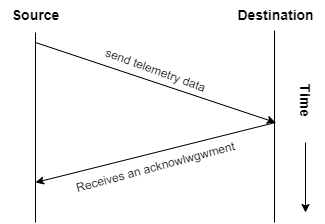

The diagram above was exported from draw.io. Its source (the exported page's mxGraphModel, read from the mxfile embedded in the PNG):
<mxGraphModel dx="1050" dy="515" grid="1" gridSize="10" guides="1" tooltips="1" connect="1" arrows="1" fold="1" page="1" pageScale="1" pageWidth="850" pageHeight="1100" math="0" shadow="0">
  <root>
    <mxCell id="0" />
    <mxCell id="1" parent="0" />
    <mxCell id="HIPYRhuue3_RvkOfy2qS-1" value="" style="endArrow=none;html=1;rounded=0;" edge="1" parent="1">
      <mxGeometry width="50" height="50" relative="1" as="geometry">
        <mxPoint x="280" y="270" as="sourcePoint" />
        <mxPoint x="280" y="80" as="targetPoint" />
      </mxGeometry>
    </mxCell>
    <mxCell id="HIPYRhuue3_RvkOfy2qS-2" value="" style="endArrow=none;html=1;rounded=0;" edge="1" parent="1">
      <mxGeometry width="50" height="50" relative="1" as="geometry">
        <mxPoint x="519" y="270" as="sourcePoint" />
        <mxPoint x="519" y="78" as="targetPoint" />
      </mxGeometry>
    </mxCell>
    <mxCell id="HIPYRhuue3_RvkOfy2qS-3" value="Source" style="text;html=1;align=center;verticalAlign=middle;resizable=0;points=[];autosize=1;strokeColor=none;fillColor=none;fontStyle=1;fontSize=14;" vertex="1" parent="1">
      <mxGeometry x="245" y="48" width="70" height="30" as="geometry" />
    </mxCell>
    <mxCell id="HIPYRhuue3_RvkOfy2qS-4" value="&lt;b style=&quot;font-size: 14px;&quot;&gt;Destination&lt;/b&gt;" style="text;html=1;align=center;verticalAlign=middle;resizable=0;points=[];autosize=1;strokeColor=none;fillColor=none;fontSize=14;" vertex="1" parent="1">
      <mxGeometry x="470" y="48" width="100" height="30" as="geometry" />
    </mxCell>
    <mxCell id="HIPYRhuue3_RvkOfy2qS-5" value="&lt;b&gt;&lt;font style=&quot;font-size: 14px;&quot;&gt;Time&lt;/font&gt;&lt;/b&gt;" style="text;html=1;align=center;verticalAlign=middle;resizable=0;points=[];autosize=1;strokeColor=none;fillColor=none;rotation=90;" vertex="1" parent="1">
      <mxGeometry x="520" y="133" width="60" height="30" as="geometry" />
    </mxCell>
    <mxCell id="HIPYRhuue3_RvkOfy2qS-6" value="" style="endArrow=classic;html=1;rounded=0;" edge="1" parent="1">
      <mxGeometry width="50" height="50" relative="1" as="geometry">
        <mxPoint x="550" y="190" as="sourcePoint" />
        <mxPoint x="550" y="260" as="targetPoint" />
      </mxGeometry>
    </mxCell>
    <mxCell id="HIPYRhuue3_RvkOfy2qS-7" value="" style="endArrow=classic;html=1;rounded=0;" edge="1" parent="1">
      <mxGeometry width="50" height="50" relative="1" as="geometry">
        <mxPoint x="280" y="90" as="sourcePoint" />
        <mxPoint x="520" y="170" as="targetPoint" />
      </mxGeometry>
    </mxCell>
    <mxCell id="HIPYRhuue3_RvkOfy2qS-8" value="send telemetry data" style="text;html=1;align=center;verticalAlign=middle;resizable=0;points=[];autosize=1;strokeColor=none;fillColor=none;rotation=20;" vertex="1" parent="1">
      <mxGeometry x="335" y="103" width="130" height="30" as="geometry" />
    </mxCell>
    <mxCell id="HIPYRhuue3_RvkOfy2qS-9" value="" style="endArrow=classic;html=1;rounded=0;" edge="1" parent="1">
      <mxGeometry width="50" height="50" relative="1" as="geometry">
        <mxPoint x="520" y="170" as="sourcePoint" />
        <mxPoint x="280" y="230" as="targetPoint" />
      </mxGeometry>
    </mxCell>
    <mxCell id="HIPYRhuue3_RvkOfy2qS-10" value="Receives an acknowlwgwment" style="text;html=1;align=center;verticalAlign=middle;resizable=0;points=[];autosize=1;strokeColor=none;fillColor=none;rotation=-15;" vertex="1" parent="1">
      <mxGeometry x="305" y="200" width="190" height="30" as="geometry" />
    </mxCell>
  </root>
</mxGraphModel>